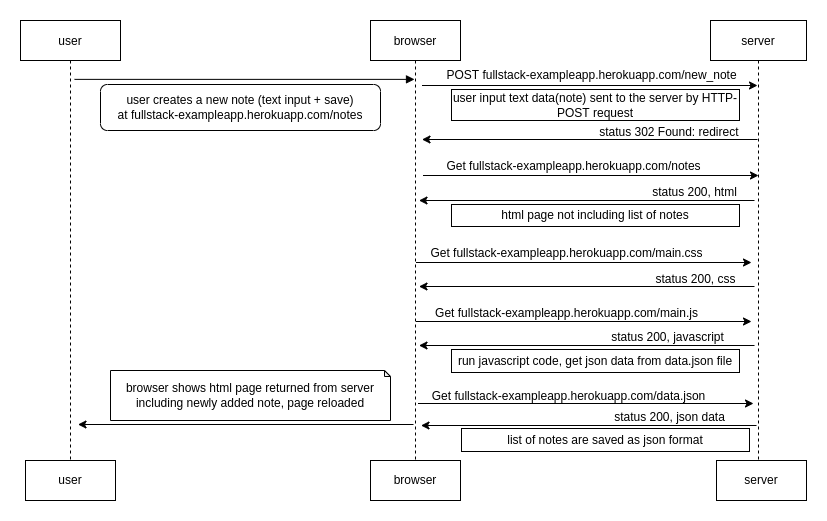

The diagram above was exported from draw.io. Its source (the exported page's mxGraphModel, read from the mxfile embedded in the PNG):
<mxGraphModel dx="819" dy="552" grid="1" gridSize="10" guides="1" tooltips="1" connect="1" arrows="1" fold="1" page="1" pageScale="1" pageWidth="850" pageHeight="1100" math="0" shadow="0">
  <root>
    <mxCell id="0" />
    <mxCell id="1" parent="0" />
    <mxCell id="Rr2xngQuyQVpFNfZFwyE-27" style="edgeStyle=orthogonalEdgeStyle;rounded=0;orthogonalLoop=1;jettySize=auto;html=1;entryX=0.5;entryY=0.55;entryDx=0;entryDy=0;entryPerimeter=0;" parent="1" edge="1">
      <mxGeometry relative="1" as="geometry">
        <mxPoint x="744" y="260" as="sourcePoint" />
        <mxPoint x="408.5" y="260" as="targetPoint" />
      </mxGeometry>
    </mxCell>
    <mxCell id="3nuBFxr9cyL0pnOWT2aG-1" value="user" style="shape=umlLifeline;perimeter=lifelinePerimeter;container=1;collapsible=0;recursiveResize=0;rounded=0;shadow=0;strokeWidth=1;" parent="1" vertex="1">
      <mxGeometry x="10" y="80" width="100" height="440" as="geometry" />
    </mxCell>
    <mxCell id="Rr2xngQuyQVpFNfZFwyE-16" style="edgeStyle=orthogonalEdgeStyle;rounded=0;orthogonalLoop=1;jettySize=auto;html=1;entryX=0.5;entryY=0.55;entryDx=0;entryDy=0;entryPerimeter=0;" parent="1" edge="1">
      <mxGeometry relative="1" as="geometry">
        <mxPoint x="412.5" y="235" as="sourcePoint" />
        <mxPoint x="748" y="235" as="targetPoint" />
      </mxGeometry>
    </mxCell>
    <mxCell id="3nuBFxr9cyL0pnOWT2aG-5" value="browser" style="shape=umlLifeline;perimeter=lifelinePerimeter;container=1;collapsible=0;recursiveResize=0;rounded=0;shadow=0;strokeWidth=1;" parent="1" vertex="1">
      <mxGeometry x="360" y="80" width="90" height="440" as="geometry" />
    </mxCell>
    <mxCell id="3nuBFxr9cyL0pnOWT2aG-8" value="" style="verticalAlign=bottom;endArrow=block;entryX=0.5;entryY=0.239;shadow=0;strokeWidth=1;entryDx=0;entryDy=0;entryPerimeter=0;" parent="1" edge="1">
      <mxGeometry relative="1" as="geometry">
        <mxPoint x="64" y="138.87" as="sourcePoint" />
        <mxPoint x="404" y="138.87" as="targetPoint" />
      </mxGeometry>
    </mxCell>
    <mxCell id="Rr2xngQuyQVpFNfZFwyE-1" value="server" style="shape=umlLifeline;perimeter=lifelinePerimeter;container=1;collapsible=0;recursiveResize=0;rounded=0;shadow=0;strokeWidth=1;" parent="1" vertex="1">
      <mxGeometry x="700" y="80" width="96" height="440" as="geometry" />
    </mxCell>
    <mxCell id="Rr2xngQuyQVpFNfZFwyE-20" value="&lt;div&gt;status 200, html&lt;br&gt;&lt;/div&gt;" style="text;html=1;resizable=0;autosize=1;align=center;verticalAlign=middle;points=[];fillColor=none;strokeColor=none;rounded=0;" parent="Rr2xngQuyQVpFNfZFwyE-1" vertex="1">
      <mxGeometry x="-66" y="162" width="100" height="20" as="geometry" />
    </mxCell>
    <mxCell id="Rr2xngQuyQVpFNfZFwyE-4" value="&lt;div&gt;user creates a new note (text input + save)&lt;br&gt;&lt;/div&gt;&lt;div&gt;at fullstack-exampleapp.herokuapp.com/notes&lt;br&gt;&lt;/div&gt;" style="rounded=1;whiteSpace=wrap;html=1;arcSize=15;" parent="1" vertex="1">
      <mxGeometry x="90" y="144" width="280" height="46" as="geometry" />
    </mxCell>
    <mxCell id="Rr2xngQuyQVpFNfZFwyE-17" value="&lt;div&gt;Get fullstack-exampleapp.herokuapp.com/notes&lt;/div&gt;" style="text;html=1;resizable=0;autosize=1;align=center;verticalAlign=middle;points=[];fillColor=none;strokeColor=none;rounded=0;" parent="1" vertex="1">
      <mxGeometry x="428" y="216" width="270" height="20" as="geometry" />
    </mxCell>
    <mxCell id="Rr2xngQuyQVpFNfZFwyE-21" style="edgeStyle=orthogonalEdgeStyle;rounded=0;orthogonalLoop=1;jettySize=auto;html=1;entryX=0.5;entryY=0.55;entryDx=0;entryDy=0;entryPerimeter=0;" parent="1" edge="1">
      <mxGeometry relative="1" as="geometry">
        <mxPoint x="405.5" y="322" as="sourcePoint" />
        <mxPoint x="741" y="322" as="targetPoint" />
      </mxGeometry>
    </mxCell>
    <mxCell id="Rr2xngQuyQVpFNfZFwyE-23" value="&lt;div&gt;status 200, css&lt;br&gt;&lt;/div&gt;" style="text;html=1;resizable=0;autosize=1;align=center;verticalAlign=middle;points=[];fillColor=none;strokeColor=none;rounded=0;" parent="1" vertex="1">
      <mxGeometry x="635" y="329" width="100" height="20" as="geometry" />
    </mxCell>
    <mxCell id="Rr2xngQuyQVpFNfZFwyE-24" value="&lt;div&gt;Get fullstack-exampleapp.herokuapp.com/main.css&lt;/div&gt;" style="text;html=1;resizable=0;autosize=1;align=center;verticalAlign=middle;points=[];fillColor=none;strokeColor=none;rounded=0;" parent="1" vertex="1">
      <mxGeometry x="411" y="303" width="290" height="20" as="geometry" />
    </mxCell>
    <mxCell id="Rr2xngQuyQVpFNfZFwyE-28" style="edgeStyle=orthogonalEdgeStyle;rounded=0;orthogonalLoop=1;jettySize=auto;html=1;entryX=0.5;entryY=0.55;entryDx=0;entryDy=0;entryPerimeter=0;" parent="1" edge="1">
      <mxGeometry relative="1" as="geometry">
        <mxPoint x="744" y="346" as="sourcePoint" />
        <mxPoint x="408.5" y="346" as="targetPoint" />
      </mxGeometry>
    </mxCell>
    <mxCell id="Rr2xngQuyQVpFNfZFwyE-29" style="edgeStyle=orthogonalEdgeStyle;rounded=0;orthogonalLoop=1;jettySize=auto;html=1;entryX=0.5;entryY=0.55;entryDx=0;entryDy=0;entryPerimeter=0;" parent="1" edge="1">
      <mxGeometry relative="1" as="geometry">
        <mxPoint x="405.5" y="381" as="sourcePoint" />
        <mxPoint x="741" y="381" as="targetPoint" />
      </mxGeometry>
    </mxCell>
    <mxCell id="Rr2xngQuyQVpFNfZFwyE-30" value="&lt;div&gt;status 200, javascript&lt;br&gt;&lt;/div&gt;" style="text;html=1;resizable=0;autosize=1;align=center;verticalAlign=middle;points=[];fillColor=none;strokeColor=none;rounded=0;" parent="1" vertex="1">
      <mxGeometry x="592" y="387" width="130" height="20" as="geometry" />
    </mxCell>
    <mxCell id="Rr2xngQuyQVpFNfZFwyE-31" value="&lt;div&gt;Get fullstack-exampleapp.herokuapp.com/main.js&lt;/div&gt;" style="text;html=1;resizable=0;autosize=1;align=center;verticalAlign=middle;points=[];fillColor=none;strokeColor=none;rounded=0;" parent="1" vertex="1">
      <mxGeometry x="416" y="363" width="280" height="20" as="geometry" />
    </mxCell>
    <mxCell id="Rr2xngQuyQVpFNfZFwyE-32" style="edgeStyle=orthogonalEdgeStyle;rounded=0;orthogonalLoop=1;jettySize=auto;html=1;entryX=0.5;entryY=0.55;entryDx=0;entryDy=0;entryPerimeter=0;" parent="1" edge="1">
      <mxGeometry relative="1" as="geometry">
        <mxPoint x="744" y="405" as="sourcePoint" />
        <mxPoint x="408.5" y="405" as="targetPoint" />
      </mxGeometry>
    </mxCell>
    <mxCell id="Rr2xngQuyQVpFNfZFwyE-33" style="edgeStyle=orthogonalEdgeStyle;rounded=0;orthogonalLoop=1;jettySize=auto;html=1;entryX=0.5;entryY=0.55;entryDx=0;entryDy=0;entryPerimeter=0;" parent="1" edge="1">
      <mxGeometry relative="1" as="geometry">
        <mxPoint x="407.5" y="463" as="sourcePoint" />
        <mxPoint x="743" y="463" as="targetPoint" />
      </mxGeometry>
    </mxCell>
    <mxCell id="Rr2xngQuyQVpFNfZFwyE-34" value="&lt;div&gt;status 200, json data&lt;br&gt;&lt;/div&gt;" style="text;html=1;resizable=0;autosize=1;align=center;verticalAlign=middle;points=[];fillColor=none;strokeColor=none;rounded=0;" parent="1" vertex="1">
      <mxGeometry x="594" y="467" width="130" height="20" as="geometry" />
    </mxCell>
    <mxCell id="Rr2xngQuyQVpFNfZFwyE-35" value="&lt;div&gt;Get fullstack-exampleapp.herokuapp.com/data.json&lt;/div&gt;" style="text;html=1;resizable=0;autosize=1;align=center;verticalAlign=middle;points=[];fillColor=none;strokeColor=none;rounded=0;" parent="1" vertex="1">
      <mxGeometry x="413" y="446" width="290" height="20" as="geometry" />
    </mxCell>
    <mxCell id="Rr2xngQuyQVpFNfZFwyE-36" style="edgeStyle=orthogonalEdgeStyle;rounded=0;orthogonalLoop=1;jettySize=auto;html=1;entryX=0.5;entryY=0.55;entryDx=0;entryDy=0;entryPerimeter=0;" parent="1" edge="1">
      <mxGeometry relative="1" as="geometry">
        <mxPoint x="746" y="485" as="sourcePoint" />
        <mxPoint x="410.5" y="485" as="targetPoint" />
      </mxGeometry>
    </mxCell>
    <mxCell id="Rr2xngQuyQVpFNfZFwyE-38" style="edgeStyle=orthogonalEdgeStyle;rounded=0;orthogonalLoop=1;jettySize=auto;html=1;entryX=0.5;entryY=0.55;entryDx=0;entryDy=0;entryPerimeter=0;" parent="1" edge="1">
      <mxGeometry relative="1" as="geometry">
        <mxPoint x="403" y="484" as="sourcePoint" />
        <mxPoint x="67.5" y="484" as="targetPoint" />
      </mxGeometry>
    </mxCell>
    <mxCell id="Rr2xngQuyQVpFNfZFwyE-40" value="&lt;div&gt;browser shows html page returned from server&lt;/div&gt;&lt;div&gt;including newly added note,&amp;nbsp;&lt;span&gt;page reloaded&lt;/span&gt;&lt;/div&gt;" style="shape=note;whiteSpace=wrap;html=1;backgroundOutline=1;darkOpacity=0.05;size=6;" parent="1" vertex="1">
      <mxGeometry x="100" y="430" width="280" height="50" as="geometry" />
    </mxCell>
    <mxCell id="Rr2xngQuyQVpFNfZFwyE-41" value="user" style="rounded=0;whiteSpace=wrap;html=1;" parent="1" vertex="1">
      <mxGeometry x="15" y="520" width="90" height="40" as="geometry" />
    </mxCell>
    <mxCell id="Rr2xngQuyQVpFNfZFwyE-42" value="browser" style="rounded=0;whiteSpace=wrap;html=1;" parent="1" vertex="1">
      <mxGeometry x="360" y="520" width="90" height="40" as="geometry" />
    </mxCell>
    <mxCell id="Rr2xngQuyQVpFNfZFwyE-43" value="server" style="rounded=0;whiteSpace=wrap;html=1;" parent="1" vertex="1">
      <mxGeometry x="706" y="520" width="90" height="40" as="geometry" />
    </mxCell>
    <mxCell id="Rr2xngQuyQVpFNfZFwyE-44" value="&lt;div&gt;POST fullstack-exampleapp.herokuapp.com/new_note&lt;/div&gt;" style="text;html=1;resizable=0;autosize=1;align=center;verticalAlign=middle;points=[];fillColor=none;strokeColor=none;rounded=0;" parent="1" vertex="1">
      <mxGeometry x="431" y="125" width="300" height="20" as="geometry" />
    </mxCell>
    <mxCell id="Rr2xngQuyQVpFNfZFwyE-45" style="edgeStyle=orthogonalEdgeStyle;rounded=0;orthogonalLoop=1;jettySize=auto;html=1;entryX=0.5;entryY=0.55;entryDx=0;entryDy=0;entryPerimeter=0;" parent="1" edge="1">
      <mxGeometry relative="1" as="geometry">
        <mxPoint x="411.5" y="145" as="sourcePoint" />
        <mxPoint x="747" y="145" as="targetPoint" />
      </mxGeometry>
    </mxCell>
    <mxCell id="Rr2xngQuyQVpFNfZFwyE-46" value="status 302 Found: redirect&amp;nbsp;" style="text;html=1;resizable=0;autosize=1;align=center;verticalAlign=middle;points=[];fillColor=none;strokeColor=none;rounded=0;" parent="1" vertex="1">
      <mxGeometry x="580" y="182" width="160" height="20" as="geometry" />
    </mxCell>
    <mxCell id="4GAvpkwtcbOlnbXUbDqg-1" value="&lt;div&gt;user input text data(note) sent to the server by HTTP-POST request&lt;/div&gt;" style="shape=note;whiteSpace=wrap;html=1;backgroundOutline=1;darkOpacity=0.05;size=0;" vertex="1" parent="1">
      <mxGeometry x="441" y="149" width="288" height="31" as="geometry" />
    </mxCell>
    <mxCell id="4GAvpkwtcbOlnbXUbDqg-8" style="edgeStyle=orthogonalEdgeStyle;rounded=0;orthogonalLoop=1;jettySize=auto;html=1;entryX=0.5;entryY=0.55;entryDx=0;entryDy=0;entryPerimeter=0;" edge="1" parent="1">
      <mxGeometry relative="1" as="geometry">
        <mxPoint x="747" y="199" as="sourcePoint" />
        <mxPoint x="411.5" y="199" as="targetPoint" />
      </mxGeometry>
    </mxCell>
    <mxCell id="4GAvpkwtcbOlnbXUbDqg-9" value="&lt;div&gt;html page not including list of notes&lt;/div&gt;" style="shape=note;whiteSpace=wrap;html=1;backgroundOutline=1;darkOpacity=0.05;size=0;" vertex="1" parent="1">
      <mxGeometry x="441" y="264" width="288" height="22" as="geometry" />
    </mxCell>
    <mxCell id="4GAvpkwtcbOlnbXUbDqg-10" value="&lt;div&gt;run javascript code, get json data from data.json file&lt;/div&gt;" style="shape=note;whiteSpace=wrap;html=1;backgroundOutline=1;darkOpacity=0.05;size=0;" vertex="1" parent="1">
      <mxGeometry x="441" y="409" width="288" height="23" as="geometry" />
    </mxCell>
    <mxCell id="4GAvpkwtcbOlnbXUbDqg-14" value="list of notes are saved as json format" style="shape=note;whiteSpace=wrap;html=1;backgroundOutline=1;darkOpacity=0.05;size=0;" vertex="1" parent="1">
      <mxGeometry x="451" y="488" width="288" height="23" as="geometry" />
    </mxCell>
  </root>
</mxGraphModel>